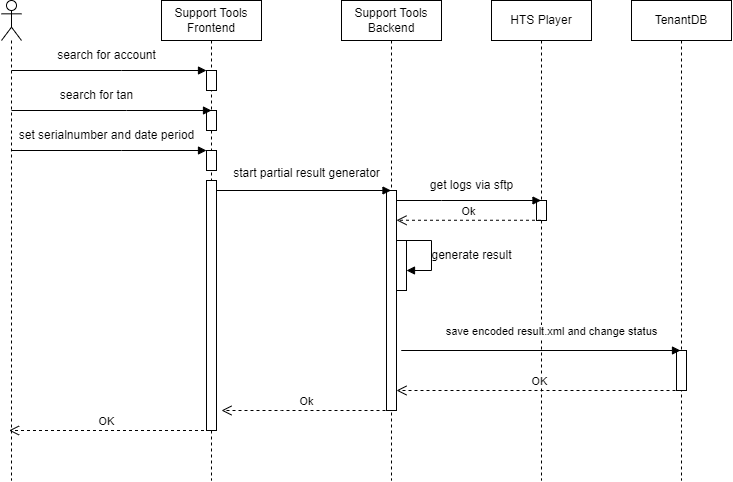

The diagram above was exported from draw.io. Its source (the exported page's mxGraphModel, read from the mxfile embedded in the PNG):
<mxGraphModel dx="1407" dy="570" grid="1" gridSize="10" guides="1" tooltips="1" connect="1" arrows="1" fold="1" page="1" pageScale="1" pageWidth="850" pageHeight="1100" math="0" shadow="0">
  <root>
    <mxCell id="0" />
    <mxCell id="1" parent="0" />
    <mxCell id="aM9ryv3xv72pqoxQDRHE-5" value="Support Tools Frontend" style="shape=umlLifeline;perimeter=lifelinePerimeter;whiteSpace=wrap;html=1;container=0;dropTarget=0;collapsible=0;recursiveResize=0;outlineConnect=0;portConstraint=eastwest;newEdgeStyle={&quot;edgeStyle&quot;:&quot;elbowEdgeStyle&quot;,&quot;elbow&quot;:&quot;vertical&quot;,&quot;curved&quot;:0,&quot;rounded&quot;:0};" parent="1" vertex="1">
      <mxGeometry x="220" y="40" width="100" height="480" as="geometry" />
    </mxCell>
    <mxCell id="aM9ryv3xv72pqoxQDRHE-6" value="" style="html=1;points=[];perimeter=orthogonalPerimeter;outlineConnect=0;targetShapes=umlLifeline;portConstraint=eastwest;newEdgeStyle={&quot;edgeStyle&quot;:&quot;elbowEdgeStyle&quot;,&quot;elbow&quot;:&quot;vertical&quot;,&quot;curved&quot;:0,&quot;rounded&quot;:0};" parent="aM9ryv3xv72pqoxQDRHE-5" vertex="1">
      <mxGeometry x="45" y="180" width="10" height="250" as="geometry" />
    </mxCell>
    <mxCell id="M0gt5qK9xxcFfNKXRJRX-8" value="" style="html=1;points=[[0,0,0,0,5],[0,1,0,0,-5],[1,0,0,0,5],[1,1,0,0,-5]];perimeter=orthogonalPerimeter;outlineConnect=0;targetShapes=umlLifeline;portConstraint=eastwest;newEdgeStyle={&quot;curved&quot;:0,&quot;rounded&quot;:0};" vertex="1" parent="aM9ryv3xv72pqoxQDRHE-5">
      <mxGeometry x="45" y="70" width="10" height="20" as="geometry" />
    </mxCell>
    <mxCell id="M0gt5qK9xxcFfNKXRJRX-10" value="" style="html=1;points=[[0,0,0,0,5],[0,1,0,0,-5],[1,0,0,0,5],[1,1,0,0,-5]];perimeter=orthogonalPerimeter;outlineConnect=0;targetShapes=umlLifeline;portConstraint=eastwest;newEdgeStyle={&quot;curved&quot;:0,&quot;rounded&quot;:0};" vertex="1" parent="aM9ryv3xv72pqoxQDRHE-5">
      <mxGeometry x="45" y="110" width="10" height="20" as="geometry" />
    </mxCell>
    <mxCell id="M0gt5qK9xxcFfNKXRJRX-14" value="" style="html=1;points=[[0,0,0,0,5],[0,1,0,0,-5],[1,0,0,0,5],[1,1,0,0,-5]];perimeter=orthogonalPerimeter;outlineConnect=0;targetShapes=umlLifeline;portConstraint=eastwest;newEdgeStyle={&quot;curved&quot;:0,&quot;rounded&quot;:0};" vertex="1" parent="aM9ryv3xv72pqoxQDRHE-5">
      <mxGeometry x="45" y="150" width="10" height="20" as="geometry" />
    </mxCell>
    <mxCell id="aM9ryv3xv72pqoxQDRHE-7" value="" style="html=1;verticalAlign=bottom;endArrow=block;edgeStyle=elbowEdgeStyle;elbow=vertical;curved=0;rounded=0;" parent="1" source="4URRUyOMeOAudCvKlZyD-1" edge="1">
      <mxGeometry x="0.0028" relative="1" as="geometry">
        <mxPoint x="95" y="110" as="sourcePoint" />
        <Array as="points">
          <mxPoint x="180" y="110" />
        </Array>
        <mxPoint as="offset" />
        <mxPoint x="265" y="109.99999999999999" as="targetPoint" />
      </mxGeometry>
    </mxCell>
    <mxCell id="aM9ryv3xv72pqoxQDRHE-8" value="OK" style="html=1;verticalAlign=bottom;endArrow=open;dashed=1;endSize=8;edgeStyle=elbowEdgeStyle;elbow=horizontal;curved=0;rounded=0;" parent="1" edge="1">
      <mxGeometry relative="1" as="geometry">
        <mxPoint x="67.51380952380963" y="470" as="targetPoint" />
        <Array as="points">
          <mxPoint x="187.49" y="470" />
        </Array>
        <mxPoint x="262.49" y="470" as="sourcePoint" />
      </mxGeometry>
    </mxCell>
    <mxCell id="gD1wFRoaB3IPj6TrsC5K-2" value="HTS Player" style="shape=umlLifeline;perimeter=lifelinePerimeter;whiteSpace=wrap;html=1;container=0;dropTarget=0;collapsible=0;recursiveResize=0;outlineConnect=0;portConstraint=eastwest;newEdgeStyle={&quot;edgeStyle&quot;:&quot;elbowEdgeStyle&quot;,&quot;elbow&quot;:&quot;vertical&quot;,&quot;curved&quot;:0,&quot;rounded&quot;:0};" parent="1" vertex="1">
      <mxGeometry x="550" y="40" width="100" height="480" as="geometry" />
    </mxCell>
    <mxCell id="gD1wFRoaB3IPj6TrsC5K-3" value="" style="html=1;points=[];perimeter=orthogonalPerimeter;outlineConnect=0;targetShapes=umlLifeline;portConstraint=eastwest;newEdgeStyle={&quot;edgeStyle&quot;:&quot;elbowEdgeStyle&quot;,&quot;elbow&quot;:&quot;vertical&quot;,&quot;curved&quot;:0,&quot;rounded&quot;:0};" parent="gD1wFRoaB3IPj6TrsC5K-2" vertex="1">
      <mxGeometry x="45" y="200" width="10" height="20" as="geometry" />
    </mxCell>
    <mxCell id="gD1wFRoaB3IPj6TrsC5K-5" value="Ok" style="html=1;verticalAlign=bottom;endArrow=open;dashed=1;endSize=8;edgeStyle=elbowEdgeStyle;elbow=vertical;curved=0;rounded=0;" parent="1" edge="1" target="gD1wFRoaB3IPj6TrsC5K-9" source="gD1wFRoaB3IPj6TrsC5K-2">
      <mxGeometry relative="1" as="geometry">
        <mxPoint x="450.00380952380965" y="279.76" as="targetPoint" />
        <Array as="points">
          <mxPoint x="464.98" y="259.76" />
        </Array>
        <mxPoint x="599.4799999999998" y="279.76" as="sourcePoint" />
      </mxGeometry>
    </mxCell>
    <mxCell id="gD1wFRoaB3IPj6TrsC5K-6" value="TenantDB" style="shape=umlLifeline;perimeter=lifelinePerimeter;whiteSpace=wrap;html=1;container=0;dropTarget=0;collapsible=0;recursiveResize=0;outlineConnect=0;portConstraint=eastwest;newEdgeStyle={&quot;edgeStyle&quot;:&quot;elbowEdgeStyle&quot;,&quot;elbow&quot;:&quot;vertical&quot;,&quot;curved&quot;:0,&quot;rounded&quot;:0};" parent="1" vertex="1">
      <mxGeometry x="690" y="40" width="100" height="480" as="geometry" />
    </mxCell>
    <mxCell id="gD1wFRoaB3IPj6TrsC5K-7" value="" style="html=1;points=[];perimeter=orthogonalPerimeter;outlineConnect=0;targetShapes=umlLifeline;portConstraint=eastwest;newEdgeStyle={&quot;edgeStyle&quot;:&quot;elbowEdgeStyle&quot;,&quot;elbow&quot;:&quot;vertical&quot;,&quot;curved&quot;:0,&quot;rounded&quot;:0};" parent="gD1wFRoaB3IPj6TrsC5K-6" vertex="1">
      <mxGeometry x="45" y="350" width="10" height="40" as="geometry" />
    </mxCell>
    <mxCell id="gD1wFRoaB3IPj6TrsC5K-8" value="Support Tools Backend" style="shape=umlLifeline;perimeter=lifelinePerimeter;whiteSpace=wrap;html=1;container=0;dropTarget=0;collapsible=0;recursiveResize=0;outlineConnect=0;portConstraint=eastwest;newEdgeStyle={&quot;edgeStyle&quot;:&quot;elbowEdgeStyle&quot;,&quot;elbow&quot;:&quot;vertical&quot;,&quot;curved&quot;:0,&quot;rounded&quot;:0};" parent="1" vertex="1">
      <mxGeometry x="400" y="40" width="100" height="480" as="geometry" />
    </mxCell>
    <mxCell id="M0gt5qK9xxcFfNKXRJRX-1" value="" style="html=1;points=[[0,0,0,0,5],[0,1,0,0,-5],[1,0,0,0,5],[1,1,0,0,-5]];perimeter=orthogonalPerimeter;outlineConnect=0;targetShapes=umlLifeline;portConstraint=eastwest;newEdgeStyle={&quot;curved&quot;:0,&quot;rounded&quot;:0};" vertex="1" parent="gD1wFRoaB3IPj6TrsC5K-8">
      <mxGeometry x="55" y="240" width="10" height="50" as="geometry" />
    </mxCell>
    <mxCell id="gD1wFRoaB3IPj6TrsC5K-9" value="" style="html=1;points=[];perimeter=orthogonalPerimeter;outlineConnect=0;targetShapes=umlLifeline;portConstraint=eastwest;newEdgeStyle={&quot;edgeStyle&quot;:&quot;elbowEdgeStyle&quot;,&quot;elbow&quot;:&quot;vertical&quot;,&quot;curved&quot;:0,&quot;rounded&quot;:0};" parent="gD1wFRoaB3IPj6TrsC5K-8" vertex="1">
      <mxGeometry x="45" y="190" width="10" height="220" as="geometry" />
    </mxCell>
    <mxCell id="gD1wFRoaB3IPj6TrsC5K-12" value="save encoded result.xml and change status" style="html=1;verticalAlign=bottom;endArrow=block;edgeStyle=elbowEdgeStyle;elbow=vertical;curved=0;rounded=0;" parent="1" edge="1">
      <mxGeometry x="0.3008" y="10" relative="1" as="geometry">
        <mxPoint x="550" y="390" as="sourcePoint" />
        <Array as="points">
          <mxPoint x="460" y="390" />
        </Array>
        <mxPoint x="739" y="390" as="targetPoint" />
        <mxPoint as="offset" />
      </mxGeometry>
    </mxCell>
    <mxCell id="qzlJdk9bPFqoPlU6sgKb-1" value="OK" style="html=1;verticalAlign=bottom;endArrow=open;dashed=1;endSize=8;edgeStyle=elbowEdgeStyle;elbow=vertical;curved=0;rounded=0;" parent="1" edge="1" target="gD1wFRoaB3IPj6TrsC5K-9">
      <mxGeometry relative="1" as="geometry">
        <mxPoint x="460" y="430" as="targetPoint" />
        <Array as="points">
          <mxPoint x="665" y="430" />
        </Array>
        <mxPoint x="740" y="430" as="sourcePoint" />
      </mxGeometry>
    </mxCell>
    <mxCell id="4URRUyOMeOAudCvKlZyD-1" value="" style="shape=umlLifeline;perimeter=lifelinePerimeter;whiteSpace=wrap;html=1;container=1;dropTarget=0;collapsible=0;recursiveResize=0;outlineConnect=0;portConstraint=eastwest;newEdgeStyle={&quot;curved&quot;:0,&quot;rounded&quot;:0};participant=umlActor;" parent="1" vertex="1">
      <mxGeometry x="60" y="40" width="20" height="480" as="geometry" />
    </mxCell>
    <mxCell id="M0gt5qK9xxcFfNKXRJRX-3" value="" style="html=1;verticalAlign=bottom;endArrow=block;edgeStyle=elbowEdgeStyle;elbow=vertical;curved=0;rounded=0;" edge="1" parent="1" target="gD1wFRoaB3IPj6TrsC5K-2">
      <mxGeometry relative="1" as="geometry">
        <mxPoint x="455" y="240" as="sourcePoint" />
        <Array as="points">
          <mxPoint x="500" y="240" />
        </Array>
        <mxPoint x="565" y="240" as="targetPoint" />
        <mxPoint as="offset" />
      </mxGeometry>
    </mxCell>
    <mxCell id="M0gt5qK9xxcFfNKXRJRX-6" value="Ok" style="html=1;verticalAlign=bottom;endArrow=open;dashed=1;endSize=8;edgeStyle=elbowEdgeStyle;elbow=vertical;curved=0;rounded=0;" edge="1" parent="1">
      <mxGeometry relative="1" as="geometry">
        <mxPoint x="280" y="450" as="targetPoint" />
        <Array as="points">
          <mxPoint x="340" y="450" />
        </Array>
        <mxPoint x="450" y="450" as="sourcePoint" />
      </mxGeometry>
    </mxCell>
    <mxCell id="M0gt5qK9xxcFfNKXRJRX-7" value="search for account" style="text;html=1;align=center;verticalAlign=middle;resizable=0;points=[];autosize=1;strokeColor=none;fillColor=none;" vertex="1" parent="1">
      <mxGeometry x="105" y="80" width="120" height="30" as="geometry" />
    </mxCell>
    <mxCell id="M0gt5qK9xxcFfNKXRJRX-11" value="search for tan" style="text;html=1;align=center;verticalAlign=middle;resizable=0;points=[];autosize=1;strokeColor=none;fillColor=none;" vertex="1" parent="1">
      <mxGeometry x="105" y="120" width="100" height="30" as="geometry" />
    </mxCell>
    <mxCell id="M0gt5qK9xxcFfNKXRJRX-13" value="" style="html=1;verticalAlign=bottom;endArrow=block;edgeStyle=elbowEdgeStyle;elbow=vertical;curved=0;rounded=0;" edge="1" parent="1" source="4URRUyOMeOAudCvKlZyD-1">
      <mxGeometry x="0.0028" relative="1" as="geometry">
        <mxPoint x="100" y="150" as="sourcePoint" />
        <Array as="points">
          <mxPoint x="185" y="150" />
        </Array>
        <mxPoint as="offset" />
        <mxPoint x="270" y="150" as="targetPoint" />
      </mxGeometry>
    </mxCell>
    <mxCell id="M0gt5qK9xxcFfNKXRJRX-16" value="set serialnumber and date period" style="text;html=1;align=center;verticalAlign=middle;resizable=0;points=[];autosize=1;strokeColor=none;fillColor=none;" vertex="1" parent="1">
      <mxGeometry x="65" y="160" width="200" height="30" as="geometry" />
    </mxCell>
    <mxCell id="M0gt5qK9xxcFfNKXRJRX-19" value="" style="html=1;verticalAlign=bottom;endArrow=block;edgeStyle=elbowEdgeStyle;elbow=vertical;curved=0;rounded=0;" edge="1" parent="1">
      <mxGeometry x="0.0028" relative="1" as="geometry">
        <mxPoint x="70" y="190" as="sourcePoint" />
        <Array as="points">
          <mxPoint x="180" y="190" />
        </Array>
        <mxPoint as="offset" />
        <mxPoint x="265" y="190" as="targetPoint" />
      </mxGeometry>
    </mxCell>
    <mxCell id="M0gt5qK9xxcFfNKXRJRX-21" value="" style="html=1;verticalAlign=bottom;endArrow=block;edgeStyle=elbowEdgeStyle;elbow=vertical;curved=0;rounded=0;" edge="1" parent="1" target="gD1wFRoaB3IPj6TrsC5K-8">
      <mxGeometry relative="1" as="geometry">
        <mxPoint x="275" y="230" as="sourcePoint" />
        <Array as="points" />
        <mxPoint x="420" y="230" as="targetPoint" />
        <mxPoint as="offset" />
      </mxGeometry>
    </mxCell>
    <mxCell id="M0gt5qK9xxcFfNKXRJRX-23" value="start partial result generator" style="text;html=1;align=center;verticalAlign=middle;resizable=0;points=[];autosize=1;strokeColor=none;fillColor=none;" vertex="1" parent="1">
      <mxGeometry x="280" y="198" width="170" height="30" as="geometry" />
    </mxCell>
    <mxCell id="M0gt5qK9xxcFfNKXRJRX-27" value="generate result&lt;br&gt;" style="text;html=1;align=center;verticalAlign=middle;resizable=0;points=[];autosize=1;strokeColor=none;fillColor=none;" vertex="1" parent="1">
      <mxGeometry x="480" y="280" width="100" height="30" as="geometry" />
    </mxCell>
    <mxCell id="M0gt5qK9xxcFfNKXRJRX-33" value="" style="html=1;align=left;spacingLeft=2;endArrow=block;rounded=0;edgeStyle=orthogonalEdgeStyle;curved=0;rounded=0;" edge="1" target="M0gt5qK9xxcFfNKXRJRX-1" parent="1">
      <mxGeometry x="0.4118" y="-60" relative="1" as="geometry">
        <mxPoint x="460" y="280" as="sourcePoint" />
        <Array as="points">
          <mxPoint x="490" y="280" />
          <mxPoint x="490" y="310" />
        </Array>
        <mxPoint x="470" y="310" as="targetPoint" />
        <mxPoint x="60" y="60" as="offset" />
      </mxGeometry>
    </mxCell>
    <mxCell id="M0gt5qK9xxcFfNKXRJRX-39" value="get logs via sftp" style="text;html=1;align=center;verticalAlign=middle;resizable=0;points=[];autosize=1;strokeColor=none;fillColor=none;" vertex="1" parent="1">
      <mxGeometry x="475" y="210" width="110" height="30" as="geometry" />
    </mxCell>
  </root>
</mxGraphModel>